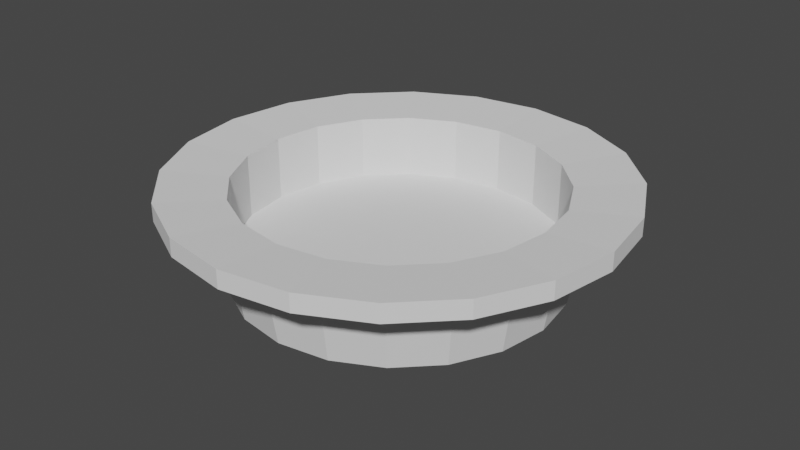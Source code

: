 # Source: hattu.blend  (saved by Blender 3.0.42; exported with 4.5.12 LTS)
import bpy
from mathutils import Matrix  # noqa: F401  (used for matrix-valued properties, if any)

bpy.ops.wm.read_factory_settings(use_empty=True)
scene = bpy.context.scene
scene.name = 'Scene'

# ---- collections
col_collection = bpy.data.collections.new('Collection'); scene.collection.children.link(col_collection)

# ---- world
world_world = bpy.data.worlds.new('World'); scene.world = world_world
world_world.use_nodes = True; world_world.node_tree.nodes.clear()
_N = world_world.node_tree.nodes; _L = world_world.node_tree.links
n0 = _N.new('ShaderNodeOutputWorld'); n0.name = 'World Output'; n0.location = (300, 300)
n1 = _N.new('ShaderNodeBackground'); n1.name = 'Background'; n1.location = (10, 300)
n1.inputs[0].default_value = (0.05088, 0.05088, 0.05088, 1.0)
_L.new(n1.outputs[0], n0.inputs[0])
n0.is_active_output = True
world_world.color = (0.05088, 0.05088, 0.05088)
world_world.use_sun_shadow = False
world_world.sun_shadow_jitter_overblur = 0.0

# ---- meshes
me_cylinder_003 = bpy.data.meshes.new('Cylinder.003')
me_cylinder_003.from_pydata([(1.927, 1.472, -1.527), (1.927, 1.498, -1.377), (2.021, 1.457, -1.527), (2.029, 1.482, -1.377), (2.105, 1.414, -1.527), (2.12, 1.435, -1.377), (2.172, 1.347, -1.527), (2.193, 1.363, -1.377), (2.215, 1.263, -1.527), (2.24, 1.271, -1.377), (2.23, 1.169, -1.527), (2.256, 1.169, -1.377), (2.215, 1.076, -1.527), (2.24, 1.068, -1.377), (2.172, 0.9917, -1.527), (2.193, 0.9763, -1.377), (2.105, 0.9248, -1.527), (2.12, 0.9036, -1.377), (2.021, 0.8819, -1.527), (2.029, 0.8569, -1.377), (1.927, 0.8671, -1.527), (1.927, 0.8408, -1.377), (1.834, 0.8819, -1.527), (1.826, 0.8569, -1.377), (1.749, 0.9248, -1.527), (1.734, 0.9036, -1.377), (1.682, 0.9917, -1.527), (1.661, 0.9763, -1.377), (1.639, 1.076, -1.527), (1.615, 1.068, -1.377), (1.625, 1.169, -1.527), (1.598, 1.169, -1.377), (1.639, 1.263, -1.527), (1.615, 1.271, -1.377), (1.682, 1.347, -1.527), (1.661, 1.363, -1.377), (1.749, 1.414, -1.527), (1.734, 1.435, -1.377), (1.834, 1.457, -1.527), (1.826, 1.482, -1.377), (1.927, 1.506, -1.375), (2.031, 1.49, -1.375), (2.125, 1.442, -1.375), (2.2, 1.368, -1.375), (2.248, 1.274, -1.375), (2.264, 1.169, -1.375), (2.248, 1.065, -1.375), (2.2, 0.9714, -1.375), (2.125, 0.8969, -1.375), (2.031, 0.849, -1.375), (1.927, 0.8325, -1.375), (1.823, 0.849, -1.375), (1.729, 0.8969, -1.375), (1.654, 0.9714, -1.375), (1.607, 1.065, -1.375), (1.59, 1.169, -1.375), (1.607, 1.274, -1.375), (1.654, 1.368, -1.375), (1.729, 1.442, -1.375), (1.823, 1.49, -1.375), (1.927, 1.506, -1.375), (2.031, 1.49, -1.375), (2.125, 1.442, -1.375), (2.2, 1.368, -1.375), (2.248, 1.274, -1.375), (2.264, 1.169, -1.375), (2.248, 1.065, -1.375), (2.2, 0.9714, -1.375), (2.125, 0.8969, -1.375), (2.031, 0.849, -1.375), (1.927, 0.8325, -1.375), (1.823, 0.849, -1.375), (1.729, 0.8969, -1.375), (1.654, 0.9714, -1.375), (1.607, 1.065, -1.375), (1.59, 1.169, -1.375), (1.607, 1.274, -1.375), (1.654, 1.368, -1.375), (1.729, 1.442, -1.375), (1.823, 1.49, -1.375), (1.927, 1.585, -1.377), (2.055, 1.565, -1.377), (2.171, 1.506, -1.377), (2.263, 1.414, -1.377), (2.322, 1.298, -1.377), (2.343, 1.169, -1.377), (2.322, 1.041, -1.377), (2.263, 0.9253, -1.377), (2.171, 0.8333, -1.377), (2.055, 0.7743, -1.377), (1.927, 0.754, -1.377), (1.799, 0.7743, -1.377), (1.683, 0.8333, -1.377), (1.591, 0.9253, -1.377), (1.532, 1.041, -1.377), (1.512, 1.169, -1.377), (1.532, 1.298, -1.377), (1.591, 1.414, -1.377), (1.683, 1.506, -1.377), (1.799, 1.565, -1.377), (1.799, 1.565, -1.377), (1.683, 1.506, -1.377), (1.591, 1.414, -1.377), (1.532, 1.298, -1.377), (1.512, 1.169, -1.377), (1.532, 1.041, -1.377), (1.591, 0.9253, -1.377), (1.683, 0.8333, -1.377), (1.799, 0.7743, -1.377), (1.927, 0.754, -1.377), (2.055, 0.7743, -1.377), (2.171, 0.8333, -1.377), (2.263, 0.9253, -1.377), (2.322, 1.041, -1.377), (2.343, 1.169, -1.377), (2.322, 1.298, -1.377), (2.263, 1.414, -1.377), (2.171, 1.506, -1.377), (2.055, 1.565, -1.377), (1.927, 1.585, -1.377), (1.927, 1.585, -1.377), (2.055, 1.565, -1.377), (2.171, 1.506, -1.377), (2.263, 1.414, -1.377), (2.322, 1.298, -1.377), (2.343, 1.169, -1.377), (2.322, 1.041, -1.377), (2.263, 0.9253, -1.377), (2.171, 0.8333, -1.377), (2.055, 0.7743, -1.377), (1.927, 0.754, -1.377), (1.799, 0.7743, -1.377), (1.683, 0.8333, -1.377), (1.591, 0.9253, -1.377), (1.532, 1.041, -1.377), (1.512, 1.169, -1.377), (1.532, 1.298, -1.377), (1.591, 1.414, -1.377), (1.683, 1.506, -1.377), (1.799, 1.565, -1.377), (1.799, 1.565, -1.377), (1.683, 1.506, -1.377), (1.591, 1.414, -1.377), (1.532, 1.298, -1.377), (1.512, 1.169, -1.377), (1.532, 1.041, -1.377), (1.591, 0.9253, -1.377), (1.683, 0.8333, -1.377), (1.799, 0.7743, -1.377), (1.927, 0.754, -1.377), (2.055, 0.7743, -1.377), (2.171, 0.8333, -1.377), (2.263, 0.9253, -1.377), (2.322, 1.041, -1.377), (2.343, 1.169, -1.377), (2.322, 1.298, -1.377), (2.263, 1.414, -1.377), (2.171, 1.506, -1.377), (2.055, 1.565, -1.377), (1.927, 1.585, -1.377), (1.927, 1.585, -1.343), (2.055, 1.565, -1.343), (2.171, 1.506, -1.343), (2.263, 1.414, -1.343), (2.322, 1.298, -1.343), (2.343, 1.169, -1.343), (2.322, 1.041, -1.343), (2.263, 0.9253, -1.343), (2.171, 0.8333, -1.343), (2.055, 0.7743, -1.343), (1.927, 0.754, -1.343), (1.799, 0.7743, -1.343), (1.683, 0.8333, -1.343), (1.591, 0.9253, -1.343), (1.532, 1.041, -1.343), (1.512, 1.169, -1.343), (1.532, 1.298, -1.343), (1.591, 1.414, -1.343), (1.683, 1.506, -1.343), (1.799, 1.565, -1.343), (1.927, 1.463, -1.352), (2.018, 1.449, -1.352), (2.1, 1.407, -1.352), (2.165, 1.342, -1.352), (2.207, 1.26, -1.352), (2.221, 1.169, -1.352), (2.207, 1.079, -1.352), (2.165, 0.9967, -1.352), (2.1, 0.9316, -1.352), (2.018, 0.8899, -1.352), (1.927, 0.8755, -1.352), (1.836, 0.8899, -1.352), (1.754, 0.9316, -1.352), (1.689, 0.9967, -1.352), (1.647, 1.079, -1.352), (1.633, 1.169, -1.352), (1.647, 1.26, -1.352), (1.689, 1.342, -1.352), (1.754, 1.407, -1.352), (1.836, 1.449, -1.352), (1.927, 1.463, -1.352), (2.018, 1.449, -1.352), (2.1, 1.407, -1.352), (2.165, 1.342, -1.352), (2.207, 1.26, -1.352), (2.221, 1.169, -1.352), (2.207, 1.079, -1.352), (2.165, 0.9967, -1.352), (2.1, 0.9316, -1.352), (2.018, 0.8899, -1.352), (1.927, 0.8755, -1.352), (1.836, 0.8899, -1.352), (1.754, 0.9316, -1.352), (1.689, 0.9967, -1.352), (1.647, 1.079, -1.352), (1.633, 1.169, -1.352), (1.647, 1.26, -1.352), (1.689, 1.342, -1.352), (1.754, 1.407, -1.352), (1.836, 1.449, -1.352), (1.927, 1.463, -1.352), (2.018, 1.449, -1.352), (2.1, 1.407, -1.352), (2.165, 1.342, -1.352), (2.207, 1.26, -1.352), (2.221, 1.169, -1.352), (2.207, 1.079, -1.352), (2.165, 0.9967, -1.352), (2.1, 0.9316, -1.352), (2.018, 0.8899, -1.352), (1.927, 0.8755, -1.352), (1.836, 0.8899, -1.352), (1.754, 0.9316, -1.352), (1.689, 0.9967, -1.352), (1.647, 1.079, -1.352), (1.633, 1.169, -1.352), (1.647, 1.26, -1.352), (1.689, 1.342, -1.352), (1.754, 1.407, -1.352), (1.836, 1.449, -1.352), (1.927, 1.463, -1.471), (2.018, 1.449, -1.471), (2.1, 1.407, -1.471), (2.165, 1.342, -1.471), (2.207, 1.26, -1.471), (2.221, 1.169, -1.471), (2.207, 1.079, -1.471), (2.165, 0.9967, -1.471), (2.1, 0.9316, -1.471), (2.018, 0.8899, -1.471), (1.927, 0.8755, -1.471), (1.836, 0.8899, -1.471), (1.754, 0.9316, -1.471), (1.689, 0.9967, -1.471), (1.647, 1.079, -1.471), (1.633, 1.169, -1.471), (1.647, 1.26, -1.471), (1.689, 1.342, -1.471), (1.754, 1.407, -1.471), (1.836, 1.449, -1.471)], [], [(0, 3, 2), (2, 5, 4), (4, 7, 6), (6, 9, 8), (9, 10, 8), (11, 12, 10), (13, 14, 12), (15, 16, 14), (17, 18, 16), (19, 20, 18), (20, 23, 22), (22, 25, 24), (25, 26, 24), (27, 28, 26), (28, 31, 30), (31, 32, 30), (33, 34, 32), (35, 36, 34), (29, 53, 54), (36, 39, 38), (39, 0, 38), (14, 30, 38), (59, 78, 79), (37, 59, 39), (5, 41, 42), (15, 46, 47), (25, 51, 52), (35, 56, 57), (9, 45, 11), (21, 49, 50), (29, 55, 31), (39, 40, 1), (7, 42, 43), (15, 48, 17), (1, 41, 3), (27, 52, 53), (35, 58, 37), (13, 45, 46), (23, 50, 51), (33, 55, 56), (7, 44, 9), (17, 49, 19), (65, 84, 85), (52, 71, 72), (45, 64, 65), (40, 79, 60), (53, 72, 73), (46, 65, 66), (54, 73, 74), (47, 66, 67), (55, 74, 75), (48, 67, 68), (41, 60, 61), (56, 75, 76), (49, 68, 69), (42, 61, 62), (57, 76, 77), (50, 69, 70), (43, 62, 63), (58, 77, 78), (51, 70, 71), (44, 63, 64), (79, 80, 60), (73, 92, 93), (65, 86, 66), (73, 94, 74), (66, 87, 67), (74, 95, 75), (68, 87, 88), (61, 80, 81), (75, 96, 76), (68, 89, 69), (61, 82, 62), (77, 96, 97), (70, 89, 90), (63, 82, 83), (77, 98, 78), (71, 90, 91), (64, 83, 84), (78, 99, 79), (72, 91, 92), (89, 128, 129), (96, 135, 136), (81, 120, 121), (88, 127, 128), (95, 134, 135), (87, 126, 127), (94, 133, 134), (86, 125, 126), (93, 132, 133), (80, 139, 120), (85, 124, 125), (92, 131, 132), (99, 138, 139), (84, 123, 124), (91, 130, 131), (98, 137, 138), (83, 122, 123), (90, 129, 130), (97, 136, 137), (82, 121, 122), (138, 102, 101), (123, 117, 116), (130, 110, 109), (137, 103, 102), (122, 118, 117), (129, 111, 110), (136, 104, 103), (121, 119, 118), (128, 112, 111), (135, 105, 104), (127, 113, 112), (134, 106, 105), (126, 114, 113), (133, 107, 106), (120, 100, 119), (125, 115, 114), (132, 108, 107), (139, 101, 100), (124, 116, 115), (131, 109, 108), (102, 143, 142), (109, 150, 149), (116, 157, 156), (101, 142, 141), (108, 149, 148), (115, 156, 155), (100, 141, 140), (107, 148, 147), (114, 155, 154), (119, 140, 159), (106, 147, 146), (113, 154, 153), (105, 146, 145), (112, 153, 152), (104, 145, 144), (111, 152, 151), (118, 159, 158), (103, 144, 143), (110, 151, 150), (117, 158, 157), (158, 162, 157), (166, 187, 167), (143, 177, 142), (150, 170, 149), (157, 163, 156), (142, 178, 141), (149, 171, 148), (156, 164, 155), (141, 179, 140), (148, 172, 147), (155, 165, 154), (140, 160, 159), (147, 173, 146), (154, 166, 153), (146, 174, 145), (153, 167, 152), (145, 175, 144), (152, 168, 151), (159, 161, 158), (144, 176, 143), (151, 169, 150), (195, 214, 215), (174, 195, 175), (168, 187, 188), (160, 181, 161), (175, 196, 176), (169, 188, 189), (162, 181, 182), (176, 197, 177), (170, 189, 190), (163, 182, 183), (177, 198, 178), (170, 191, 171), (164, 183, 184), (178, 199, 179), (171, 192, 172), (164, 185, 165), (160, 199, 180), (172, 193, 173), (166, 185, 186), (174, 193, 194), (212, 231, 232), (188, 207, 208), (181, 200, 201), (196, 215, 216), (189, 208, 209), (182, 201, 202), (197, 216, 217), (190, 209, 210), (183, 202, 203), (198, 217, 218), (191, 210, 211), (184, 203, 204), (199, 218, 219), (192, 211, 212), (185, 204, 205), (180, 219, 200), (193, 212, 213), (186, 205, 206), (194, 213, 214), (187, 206, 207), (228, 249, 229), (205, 224, 225), (200, 239, 220), (213, 232, 233), (206, 225, 226), (214, 233, 234), (207, 226, 227), (215, 234, 235), (208, 227, 228), (201, 220, 221), (216, 235, 236), (209, 228, 229), (202, 221, 222), (217, 236, 237), (210, 229, 230), (203, 222, 223), (218, 237, 238), (211, 230, 231), (204, 223, 224), (219, 238, 239), (254, 246, 242), (221, 242, 222), (236, 257, 237), (229, 250, 230), (222, 243, 223), (237, 258, 238), (230, 251, 231), (223, 244, 224), (238, 259, 239), (231, 252, 232), (224, 245, 225), (239, 240, 220), (232, 253, 233), (225, 246, 226), (233, 254, 234), (226, 247, 227), (234, 255, 235), (227, 248, 228), (220, 241, 221), (235, 256, 236), (0, 1, 3), (2, 3, 5), (4, 5, 7), (6, 7, 9), (9, 11, 10), (11, 13, 12), (13, 15, 14), (15, 17, 16), (17, 19, 18), (19, 21, 20), (20, 21, 23), (22, 23, 25), (25, 27, 26), (27, 29, 28), (28, 29, 31), (31, 33, 32), (33, 35, 34), (35, 37, 36), (29, 27, 53), (36, 37, 39), (39, 1, 0), (38, 0, 2), (2, 4, 6), (6, 8, 10), (10, 12, 14), (14, 16, 18), (18, 20, 22), (22, 24, 26), (26, 28, 30), (30, 32, 34), (34, 36, 38), (38, 2, 6), (6, 10, 38), (10, 14, 38), (14, 18, 30), (18, 22, 30), (22, 26, 30), (30, 34, 38), (59, 58, 78), (37, 58, 59), (5, 3, 41), (15, 13, 46), (25, 23, 51), (35, 33, 56), (9, 44, 45), (21, 19, 49), (29, 54, 55), (39, 59, 40), (7, 5, 42), (15, 47, 48), (1, 40, 41), (27, 25, 52), (35, 57, 58), (13, 11, 45), (23, 21, 50), (33, 31, 55), (7, 43, 44), (17, 48, 49), (65, 64, 84), (52, 51, 71), (45, 44, 64), (40, 59, 79), (53, 52, 72), (46, 45, 65), (54, 53, 73), (47, 46, 66), (55, 54, 74), (48, 47, 67), (41, 40, 60), (56, 55, 75), (49, 48, 68), (42, 41, 61), (57, 56, 76), (50, 49, 69), (43, 42, 62), (58, 57, 77), (51, 50, 70), (44, 43, 63), (79, 99, 80), (73, 72, 92), (65, 85, 86), (73, 93, 94), (66, 86, 87), (74, 94, 95), (68, 67, 87), (61, 60, 80), (75, 95, 96), (68, 88, 89), (61, 81, 82), (77, 76, 96), (70, 69, 89), (63, 62, 82), (77, 97, 98), (71, 70, 90), (64, 63, 83), (78, 98, 99), (72, 71, 91), (89, 88, 128), (96, 95, 135), (81, 80, 120), (88, 87, 127), (95, 94, 134), (87, 86, 126), (94, 93, 133), (86, 85, 125), (93, 92, 132), (80, 99, 139), (85, 84, 124), (92, 91, 131), (99, 98, 138), (84, 83, 123), (91, 90, 130), (98, 97, 137), (83, 82, 122), (90, 89, 129), (97, 96, 136), (82, 81, 121), (138, 137, 102), (123, 122, 117), (130, 129, 110), (137, 136, 103), (122, 121, 118), (129, 128, 111), (136, 135, 104), (121, 120, 119), (128, 127, 112), (135, 134, 105), (127, 126, 113), (134, 133, 106), (126, 125, 114), (133, 132, 107), (120, 139, 100), (125, 124, 115), (132, 131, 108), (139, 138, 101), (124, 123, 116), (131, 130, 109), (102, 103, 143), (109, 110, 150), (116, 117, 157), (101, 102, 142), (108, 109, 149), (115, 116, 156), (100, 101, 141), (107, 108, 148), (114, 115, 155), (119, 100, 140), (106, 107, 147), (113, 114, 154), (105, 106, 146), (112, 113, 153), (104, 105, 145), (111, 112, 152), (118, 119, 159), (103, 104, 144), (110, 111, 151), (117, 118, 158), (158, 161, 162), (166, 186, 187), (143, 176, 177), (150, 169, 170), (157, 162, 163), (142, 177, 178), (149, 170, 171), (156, 163, 164), (141, 178, 179), (148, 171, 172), (155, 164, 165), (140, 179, 160), (147, 172, 173), (154, 165, 166), (146, 173, 174), (153, 166, 167), (145, 174, 175), (152, 167, 168), (159, 160, 161), (144, 175, 176), (151, 168, 169), (195, 194, 214), (174, 194, 195), (168, 167, 187), (160, 180, 181), (175, 195, 196), (169, 168, 188), (162, 161, 181), (176, 196, 197), (170, 169, 189), (163, 162, 182), (177, 197, 198), (170, 190, 191), (164, 163, 183), (178, 198, 199), (171, 191, 192), (164, 184, 185), (160, 179, 199), (172, 192, 193), (166, 165, 185), (174, 173, 193), (212, 211, 231), (188, 187, 207), (181, 180, 200), (196, 195, 215), (189, 188, 208), (182, 181, 201), (197, 196, 216), (190, 189, 209), (183, 182, 202), (198, 197, 217), (191, 190, 210), (184, 183, 203), (199, 198, 218), (192, 191, 211), (185, 184, 204), (180, 199, 219), (193, 192, 212), (186, 185, 205), (194, 193, 213), (187, 186, 206), (228, 248, 249), (205, 204, 224), (200, 219, 239), (213, 212, 232), (206, 205, 225), (214, 213, 233), (207, 206, 226), (215, 214, 234), (208, 207, 227), (201, 200, 220), (216, 215, 235), (209, 208, 228), (202, 201, 221), (217, 216, 236), (210, 209, 229), (203, 202, 222), (218, 217, 237), (211, 210, 230), (204, 203, 223), (219, 218, 238), (242, 241, 240), (240, 259, 258), (258, 257, 256), (256, 255, 254), (254, 253, 252), (252, 251, 254), (251, 250, 254), (250, 249, 246), (249, 248, 246), (248, 247, 246), (246, 245, 244), (244, 243, 242), (242, 240, 254), (240, 258, 254), (258, 256, 254), (246, 244, 242), (254, 250, 246), (221, 241, 242), (236, 256, 257), (229, 249, 250), (222, 242, 243), (237, 257, 258), (230, 250, 251), (223, 243, 244), (238, 258, 259), (231, 251, 252), (224, 244, 245), (239, 259, 240), (232, 252, 253), (225, 245, 246), (233, 253, 254), (226, 246, 247), (234, 254, 255), (227, 247, 248), (220, 240, 241), (235, 255, 256)])
_uv = me_cylinder_003.uv_layers.new(name='UVMap')
_uv.uv.foreach_set('vector', [1.0, 0.5, 0.95, 1.0, 0.95, 0.5, 0.95, 0.5, 0.9, 1.0, 0.9, 0.5, 0.9, 0.5, 0.85, 1.0, 0.85, 0.5, 0.85, 0.5, 0.8, 1.0, 0.8, 0.5, 0.8, 1.0, 0.75, 0.5, 0.8, 0.5, 0.75, 1.0, 0.7, 0.5, 0.75, 0.5, 0.7, 1.0, 0.65, 0.5, 0.7, 0.5, 0.65, 1.0, 0.6, 0.5, 0.65, 0.5, 0.6, 1.0, 0.55, 0.5, 0.6, 0.5, 0.55, 1.0, 0.5, 0.5, 0.55, 0.5, 0.5, 0.5, 0.45, 1.0, 0.45, 0.5, 0.45, 0.5, 0.4, 1.0, 0.4, 0.5, 0.4, 1.0, 0.35, 0.5, 0.4, 0.5, 0.35, 1.0, 0.3, 0.5, 0.35, 0.5, 0.3, 0.5, 0.25, 1.0, 0.25, 0.5, 0.25, 1.0, 0.2, 0.5, 0.25, 0.5, 0.2, 1.0, 0.15, 0.5, 0.2, 0.5, 0.15, 1.0, 0.1, 0.5, 0.15, 0.5, 0.3, 1.0, 0.35, 1.0, 0.3, 1.0, 0.1, 0.5, 0.05, 1.0, 0.05, 0.5, 0.05, 1.0, -1.565e-07, 0.5, 0.05, 0.5, 0.9442, 0.1089, 0.51, 0.25, 0.6758, 0.4783, 0.05, 1.0, 0.1, 1.0, 0.05, 1.0, 0.1, 1.0, 0.05, 1.0, 0.05, 1.0, 0.9, 1.0, 0.95, 1.0, 0.9, 1.0, 0.65, 1.0, 0.7, 1.0, 0.65, 1.0, 0.4, 1.0, 0.45, 1.0, 0.4, 1.0, 0.15, 1.0, 0.2, 1.0, 0.15, 1.0, 0.8, 1.0, 0.75, 1.0, 0.75, 1.0, 0.5, 1.0, 0.55, 1.0, 0.5, 1.0, 0.3, 1.0, 0.25, 1.0, 0.25, 1.0, 0.05, 1.0, -1.565e-07, 1.0, -1.565e-07, 1.0, 0.85, 1.0, 0.9, 1.0, 0.85, 1.0, 0.65, 1.0, 0.6, 1.0, 0.6, 1.0, 1.0, 1.0, 0.95, 1.0, 0.95, 1.0, 0.35, 1.0, 0.4, 1.0, 0.35, 1.0, 0.15, 1.0, 0.1, 1.0, 0.1, 1.0, 0.7, 1.0, 0.75, 1.0, 0.7, 1.0, 0.45, 1.0, 0.5, 1.0, 0.45, 1.0, 0.2, 1.0, 0.25, 1.0, 0.2, 1.0, 0.85, 1.0, 0.8, 1.0, 0.8, 1.0, 0.6, 1.0, 0.55, 1.0, 0.55, 1.0, 0.75, 1.0, 0.8, 1.0, 0.75, 1.0, 0.4, 1.0, 0.45, 1.0, 0.4, 1.0, 0.75, 1.0, 0.8, 1.0, 0.75, 1.0, -1.565e-07, 1.0, 0.05, 1.0, -1.565e-07, 1.0, 0.35, 1.0, 0.4, 1.0, 0.35, 1.0, 0.7, 1.0, 0.75, 1.0, 0.7, 1.0, 0.3, 1.0, 0.35, 1.0, 0.3, 1.0, 0.65, 1.0, 0.7, 1.0, 0.65, 1.0, 0.25, 1.0, 0.3, 1.0, 0.25, 1.0, 0.6, 1.0, 0.65, 1.0, 0.6, 1.0, 0.95, 1.0, 1.0, 1.0, 0.95, 1.0, 0.2, 1.0, 0.25, 1.0, 0.2, 1.0, 0.55, 1.0, 0.6, 1.0, 0.55, 1.0, 0.9, 1.0, 0.95, 1.0, 0.9, 1.0, 0.15, 1.0, 0.2, 1.0, 0.15, 1.0, 0.5, 1.0, 0.55, 1.0, 0.5, 1.0, 0.85, 1.0, 0.9, 1.0, 0.85, 1.0, 0.1, 1.0, 0.15, 1.0, 0.1, 1.0, 0.45, 1.0, 0.5, 1.0, 0.45, 1.0, 0.8, 1.0, 0.85, 1.0, 0.8, 1.0, 0.05, 1.0, -1.565e-07, 1.0, -1.565e-07, 1.0, 0.35, 1.0, 0.4, 1.0, 0.35, 1.0, 0.75, 1.0, 0.7, 1.0, 0.7, 1.0, 0.35, 1.0, 0.3, 1.0, 0.3, 1.0, 0.7, 1.0, 0.65, 1.0, 0.65, 1.0, 0.3, 1.0, 0.25, 1.0, 0.25, 1.0, 0.6, 1.0, 0.65, 1.0, 0.6, 1.0, 0.95, 1.0, 1.0, 1.0, 0.95, 1.0, 0.25, 1.0, 0.2, 1.0, 0.2, 1.0, 0.6, 1.0, 0.55, 1.0, 0.55, 1.0, 0.95, 1.0, 0.9, 1.0, 0.9, 1.0, 0.15, 1.0, 0.2, 1.0, 0.15, 1.0, 0.5, 1.0, 0.55, 1.0, 0.5, 1.0, 0.85, 1.0, 0.9, 1.0, 0.85, 1.0, 0.15, 1.0, 0.1, 1.0, 0.1, 1.0, 0.45, 1.0, 0.5, 1.0, 0.45, 1.0, 0.8, 1.0, 0.85, 1.0, 0.8, 1.0, 0.1, 1.0, 0.05, 1.0, 0.05, 1.0, 0.4, 1.0, 0.45, 1.0, 0.4, 1.0, 0.55, 1.0, 0.6, 1.0, 0.55, 1.0, 0.2, 1.0, 0.25, 1.0, 0.2, 1.0, 0.95, 1.0, 1.0, 1.0, 0.95, 1.0, 0.6, 1.0, 0.65, 1.0, 0.6, 1.0, 0.25, 1.0, 0.3, 1.0, 0.25, 1.0, 0.65, 1.0, 0.7, 1.0, 0.65, 1.0, 0.3, 1.0, 0.35, 1.0, 0.3, 1.0, 0.7, 1.0, 0.75, 1.0, 0.7, 1.0, 0.35, 1.0, 0.4, 1.0, 0.35, 1.0, -1.565e-07, 1.0, 0.05, 1.0, -1.565e-07, 1.0, 0.75, 1.0, 0.8, 1.0, 0.75, 1.0, 0.4, 1.0, 0.45, 1.0, 0.4, 1.0, 0.05, 1.0, 0.1, 1.0, 0.05, 1.0, 0.8, 1.0, 0.85, 1.0, 0.8, 1.0, 0.45, 1.0, 0.5, 1.0, 0.45, 1.0, 0.1, 1.0, 0.15, 1.0, 0.1, 1.0, 0.85, 1.0, 0.9, 1.0, 0.85, 1.0, 0.5, 1.0, 0.55, 1.0, 0.5, 1.0, 0.15, 1.0, 0.2, 1.0, 0.15, 1.0, 0.9, 1.0, 0.95, 1.0, 0.9, 1.0, 0.1, 1.0, 0.15, 1.0, 0.1, 1.0, 0.85, 1.0, 0.9, 1.0, 0.85, 1.0, 0.5, 1.0, 0.55, 1.0, 0.5, 1.0, 0.15, 1.0, 0.2, 1.0, 0.15, 1.0, 0.9, 1.0, 0.95, 1.0, 0.9, 1.0, 0.55, 1.0, 0.6, 1.0, 0.55, 1.0, 0.2, 1.0, 0.25, 1.0, 0.2, 1.0, 0.95, 1.0, 1.0, 1.0, 0.95, 1.0, 0.6, 1.0, 0.65, 1.0, 0.6, 1.0, 0.25, 1.0, 0.3, 1.0, 0.25, 1.0, 0.65, 1.0, 0.7, 1.0, 0.65, 1.0, 0.3, 1.0, 0.35, 1.0, 0.3, 1.0, 0.7, 1.0, 0.75, 1.0, 0.7, 1.0, 0.35, 1.0, 0.4, 1.0, 0.35, 1.0, -1.565e-07, 1.0, 0.05, 1.0, -1.565e-07, 1.0, 0.75, 1.0, 0.8, 1.0, 0.75, 1.0, 0.4, 1.0, 0.45, 1.0, 0.4, 1.0, 0.05, 1.0, 0.1, 1.0, 0.05, 1.0, 0.8, 1.0, 0.85, 1.0, 0.8, 1.0, 0.45, 1.0, 0.5, 1.0, 0.45, 1.0, 0.15, 1.0, 0.2, 1.0, 0.15, 1.0, 0.5, 1.0, 0.55, 1.0, 0.5, 1.0, 0.85, 1.0, 0.9, 1.0, 0.85, 1.0, 0.1, 1.0, 0.15, 1.0, 0.1, 1.0, 0.45, 1.0, 0.5, 1.0, 0.45, 1.0, 0.8, 1.0, 0.85, 1.0, 0.8, 1.0, 0.05, 1.0, 0.1, 1.0, 0.05, 1.0, 0.4, 1.0, 0.45, 1.0, 0.4, 1.0, 0.75, 1.0, 0.8, 1.0, 0.75, 1.0, -1.565e-07, 1.0, 0.05, 1.0, -1.565e-07, 1.0, 0.35, 1.0, 0.4, 1.0, 0.35, 1.0, 0.7, 1.0, 0.75, 1.0, 0.7, 1.0, 0.3, 1.0, 0.35, 1.0, 0.3, 1.0, 0.65, 1.0, 0.7, 1.0, 0.65, 1.0, 0.25, 1.0, 0.3, 1.0, 0.25, 1.0, 0.6, 1.0, 0.65, 1.0, 0.6, 1.0, 0.95, 1.0, 1.0, 1.0, 0.95, 1.0, 0.2, 1.0, 0.25, 1.0, 0.2, 1.0, 0.55, 1.0, 0.6, 1.0, 0.55, 1.0, 0.9, 1.0, 0.95, 1.0, 0.9, 1.0, 0.95, 1.0, 0.9, 1.0, 0.9, 1.0, 0.7, 1.0, 0.65, 1.0, 0.65, 1.0, 0.2, 1.0, 0.15, 1.0, 0.15, 1.0, 0.55, 1.0, 0.5, 1.0, 0.5, 1.0, 0.9, 1.0, 0.85, 1.0, 0.85, 1.0, 0.15, 1.0, 0.1, 1.0, 0.1, 1.0, 0.5, 1.0, 0.45, 1.0, 0.45, 1.0, 0.85, 1.0, 0.8, 1.0, 0.8, 1.0, 0.1, 1.0, 0.05, 1.0, 0.05, 1.0, 0.45, 1.0, 0.4, 1.0, 0.4, 1.0, 0.8, 1.0, 0.75, 1.0, 0.75, 1.0, 0.05, 1.0, -1.565e-07, 1.0, -1.565e-07, 1.0, 0.4, 1.0, 0.35, 1.0, 0.35, 1.0, 0.75, 1.0, 0.7, 1.0, 0.7, 1.0, 0.35, 1.0, 0.3, 1.0, 0.3, 1.0, 0.7, 1.0, 0.65, 1.0, 0.65, 1.0, 0.3, 1.0, 0.25, 1.0, 0.25, 1.0, 0.65, 1.0, 0.6, 1.0, 0.6, 1.0, 1.0, 1.0, 0.95, 1.0, 0.95, 1.0, 0.25, 1.0, 0.2, 1.0, 0.2, 1.0, 0.6, 1.0, 0.55, 1.0, 0.55, 1.0, 0.25, 1.0, 0.3, 1.0, 0.25, 1.0, 0.3, 1.0, 0.25, 1.0, 0.25, 1.0, 0.6, 1.0, 0.65, 1.0, 0.6, 1.0, 1.0, 1.0, 0.95, 1.0, 0.95, 1.0, 0.25, 1.0, 0.2, 1.0, 0.2, 1.0, 0.55, 1.0, 0.6, 1.0, 0.55, 1.0, 0.9, 1.0, 0.95, 1.0, 0.9, 1.0, 0.2, 1.0, 0.15, 1.0, 0.15, 1.0, 0.5, 1.0, 0.55, 1.0, 0.5, 1.0, 0.85, 1.0, 0.9, 1.0, 0.85, 1.0, 0.15, 1.0, 0.1, 1.0, 0.1, 1.0, 0.5, 1.0, 0.45, 1.0, 0.45, 1.0, 0.8, 1.0, 0.85, 1.0, 0.8, 1.0, 0.1, 1.0, 0.05, 1.0, 0.05, 1.0, 0.45, 1.0, 0.4, 1.0, 0.4, 1.0, 0.8, 1.0, 0.75, 1.0, 0.75, 1.0, -1.565e-07, 1.0, 0.05, 1.0, -1.565e-07, 1.0, 0.4, 1.0, 0.35, 1.0, 0.35, 1.0, 0.7, 1.0, 0.75, 1.0, 0.7, 1.0, 0.3, 1.0, 0.35, 1.0, 0.3, 1.0, 0.4, 1.0, 0.45, 1.0, 0.4, 1.0, 0.6, 1.0, 0.65, 1.0, 0.6, 1.0, 0.95, 1.0, 1.0, 1.0, 0.95, 1.0, 0.2, 1.0, 0.25, 1.0, 0.2, 1.0, 0.55, 1.0, 0.6, 1.0, 0.55, 1.0, 0.9, 1.0, 0.95, 1.0, 0.9, 1.0, 0.15, 1.0, 0.2, 1.0, 0.15, 1.0, 0.5, 1.0, 0.55, 1.0, 0.5, 1.0, 0.85, 1.0, 0.9, 1.0, 0.85, 1.0, 0.1, 1.0, 0.15, 1.0, 0.1, 1.0, 0.45, 1.0, 0.5, 1.0, 0.45, 1.0, 0.8, 1.0, 0.85, 1.0, 0.8, 1.0, 0.05, 1.0, 0.1, 1.0, 0.05, 1.0, 0.4, 1.0, 0.45, 1.0, 0.4, 1.0, 0.75, 1.0, 0.8, 1.0, 0.75, 1.0, -1.565e-07, 1.0, 0.05, 1.0, -1.565e-07, 1.0, 0.35, 1.0, 0.4, 1.0, 0.35, 1.0, 0.7, 1.0, 0.75, 1.0, 0.7, 1.0, 0.3, 1.0, 0.35, 1.0, 0.3, 1.0, 0.65, 1.0, 0.7, 1.0, 0.65, 1.0, 0.6, 1.0, 0.55, 1.0, 0.55, 1.0, 0.75, 1.0, 0.8, 1.0, 0.75, 1.0, -1.565e-07, 1.0, 0.05, 1.0, -1.565e-07, 1.0, 0.35, 1.0, 0.4, 1.0, 0.35, 1.0, 0.7, 1.0, 0.75, 1.0, 0.7, 1.0, 0.3, 1.0, 0.35, 1.0, 0.3, 1.0, 0.65, 1.0, 0.7, 1.0, 0.65, 1.0, 0.25, 1.0, 0.3, 1.0, 0.25, 1.0, 0.6, 1.0, 0.65, 1.0, 0.6, 1.0, 0.95, 1.0, 1.0, 1.0, 0.95, 1.0, 0.2, 1.0, 0.25, 1.0, 0.2, 1.0, 0.55, 1.0, 0.6, 1.0, 0.55, 1.0, 0.9, 1.0, 0.95, 1.0, 0.9, 1.0, 0.15, 1.0, 0.2, 1.0, 0.15, 1.0, 0.5, 1.0, 0.55, 1.0, 0.5, 1.0, 0.85, 1.0, 0.9, 1.0, 0.85, 1.0, 0.1, 1.0, 0.15, 1.0, 0.1, 1.0, 0.45, 1.0, 0.5, 1.0, 0.45, 1.0, 0.8, 1.0, 0.85, 1.0, 0.8, 1.0, 0.05, 1.0, 0.1, 1.0, 0.05, 1.0, 0.02175, 0.1758, 0.4783, 0.1758, 0.3911, 0.4442, 0.95, 1.0, 0.9, 1.0, 0.9, 1.0, 0.2, 1.0, 0.15, 1.0, 0.15, 1.0, 0.55, 1.0, 0.5, 1.0, 0.5, 1.0, 0.9, 1.0, 0.85, 1.0, 0.85, 1.0, 0.15, 1.0, 0.1, 1.0, 0.1, 1.0, 0.5, 1.0, 0.45, 1.0, 0.45, 1.0, 0.85, 1.0, 0.8, 1.0, 0.8, 1.0, 0.1, 1.0, 0.05, 1.0, 0.05, 1.0, 0.45, 1.0, 0.4, 1.0, 0.4, 1.0, 0.8, 1.0, 0.75, 1.0, 0.75, 1.0, 0.05, 1.0, -1.565e-07, 1.0, -1.565e-07, 1.0, 0.4, 1.0, 0.35, 1.0, 0.35, 1.0, 0.75, 1.0, 0.7, 1.0, 0.7, 1.0, 0.35, 1.0, 0.3, 1.0, 0.3, 1.0, 0.7, 1.0, 0.65, 1.0, 0.65, 1.0, 0.3, 1.0, 0.25, 1.0, 0.25, 1.0, 0.65, 1.0, 0.6, 1.0, 0.6, 1.0, 1.0, 1.0, 0.95, 1.0, 0.95, 1.0, 0.25, 1.0, 0.2, 1.0, 0.2, 1.0, 1.0, 0.5, 1.0, 1.0, 0.95, 1.0, 0.95, 0.5, 0.95, 1.0, 0.9, 1.0, 0.9, 0.5, 0.9, 1.0, 0.85, 1.0, 0.85, 0.5, 0.85, 1.0, 0.8, 1.0, 0.8, 1.0, 0.75, 1.0, 0.75, 0.5, 0.75, 1.0, 0.7, 1.0, 0.7, 0.5, 0.7, 1.0, 0.65, 1.0, 0.65, 0.5, 0.65, 1.0, 0.6, 1.0, 0.6, 0.5, 0.6, 1.0, 0.55, 1.0, 0.55, 0.5, 0.55, 1.0, 0.5, 1.0, 0.5, 0.5, 0.5, 0.5, 0.5, 1.0, 0.45, 1.0, 0.45, 0.5, 0.45, 1.0, 0.4, 1.0, 0.4, 1.0, 0.35, 1.0, 0.35, 0.5, 0.35, 1.0, 0.3, 1.0, 0.3, 0.5, 0.3, 0.5, 0.3, 1.0, 0.25, 1.0, 0.25, 1.0, 0.2, 1.0, 0.2, 0.5, 0.2, 1.0, 0.15, 1.0, 0.15, 0.5, 0.15, 1.0, 0.1, 1.0, 0.1, 0.5, 0.3, 1.0, 0.35, 1.0, 0.35, 1.0, 0.1, 0.5, 0.1, 1.0, 0.05, 1.0, 0.05, 1.0, -1.565e-07, 1.0, -1.565e-07, 0.5, 0.6758, 0.4783, 0.75, 0.49, 0.8242, 0.4783, 0.8242, 0.4783, 0.8911, 0.4442, 0.9442, 0.3911, 0.9442, 0.3911, 0.9783, 0.3242, 0.99, 0.25, 0.99, 0.25, 0.9783, 0.1758, 0.9442, 0.1089, 0.9442, 0.1089, 0.8911, 0.05584, 0.8242, 0.02175, 0.8242, 0.02175, 0.75, 0.01, 0.6758, 0.02175, 0.6758, 0.02175, 0.6089, 0.05584, 0.5558, 0.1089, 0.5558, 0.1089, 0.5217, 0.1758, 0.51, 0.25, 0.51, 0.25, 0.5217, 0.3242, 0.5558, 0.3911, 0.5558, 0.3911, 0.6089, 0.4442, 0.6758, 0.4783, 0.6758, 0.4783, 0.8242, 0.4783, 0.9442, 0.3911, 0.9442, 0.3911, 0.99, 0.25, 0.6758, 0.4783, 0.99, 0.25, 0.9442, 0.1089, 0.6758, 0.4783, 0.9442, 0.1089, 0.8242, 0.02175, 0.51, 0.25, 0.8242, 0.02175, 0.6758, 0.02175, 0.51, 0.25, 0.6758, 0.02175, 0.5558, 0.1089, 0.51, 0.25, 0.51, 0.25, 0.5558, 0.3911, 0.6758, 0.4783, 0.05, 1.0, 0.1, 1.0, 0.1, 1.0, 0.1, 1.0, 0.1, 1.0, 0.05, 1.0, 0.9, 1.0, 0.95, 1.0, 0.95, 1.0, 0.65, 1.0, 0.7, 1.0, 0.7, 1.0, 0.4, 1.0, 0.45, 1.0, 0.45, 1.0, 0.15, 1.0, 0.2, 1.0, 0.2, 1.0, 0.8, 1.0, 0.8, 1.0, 0.75, 1.0, 0.5, 1.0, 0.55, 1.0, 0.55, 1.0, 0.3, 1.0, 0.3, 1.0, 0.25, 1.0, 0.05, 1.0, 0.05, 1.0, -1.565e-07, 1.0, 0.85, 1.0, 0.9, 1.0, 0.9, 1.0, 0.65, 1.0, 0.65, 1.0, 0.6, 1.0, 1.0, 1.0, 1.0, 1.0, 0.95, 1.0, 0.35, 1.0, 0.4, 1.0, 0.4, 1.0, 0.15, 1.0, 0.15, 1.0, 0.1, 1.0, 0.7, 1.0, 0.75, 1.0, 0.75, 1.0, 0.45, 1.0, 0.5, 1.0, 0.5, 1.0, 0.2, 1.0, 0.25, 1.0, 0.25, 1.0, 0.85, 1.0, 0.85, 1.0, 0.8, 1.0, 0.6, 1.0, 0.6, 1.0, 0.55, 1.0, 0.75, 1.0, 0.8, 1.0, 0.8, 1.0, 0.4, 1.0, 0.45, 1.0, 0.45, 1.0, 0.75, 1.0, 0.8, 1.0, 0.8, 1.0, -1.565e-07, 1.0, 0.05, 1.0, 0.05, 1.0, 0.35, 1.0, 0.4, 1.0, 0.4, 1.0, 0.7, 1.0, 0.75, 1.0, 0.75, 1.0, 0.3, 1.0, 0.35, 1.0, 0.35, 1.0, 0.65, 1.0, 0.7, 1.0, 0.7, 1.0, 0.25, 1.0, 0.3, 1.0, 0.3, 1.0, 0.6, 1.0, 0.65, 1.0, 0.65, 1.0, 0.95, 1.0, 1.0, 1.0, 1.0, 1.0, 0.2, 1.0, 0.25, 1.0, 0.25, 1.0, 0.55, 1.0, 0.6, 1.0, 0.6, 1.0, 0.9, 1.0, 0.95, 1.0, 0.95, 1.0, 0.15, 1.0, 0.2, 1.0, 0.2, 1.0, 0.5, 1.0, 0.55, 1.0, 0.55, 1.0, 0.85, 1.0, 0.9, 1.0, 0.9, 1.0, 0.1, 1.0, 0.15, 1.0, 0.15, 1.0, 0.45, 1.0, 0.5, 1.0, 0.5, 1.0, 0.8, 1.0, 0.85, 1.0, 0.85, 1.0, 0.05, 1.0, 0.05, 1.0, -1.565e-07, 1.0, 0.35, 1.0, 0.4, 1.0, 0.4, 1.0, 0.75, 1.0, 0.75, 1.0, 0.7, 1.0, 0.35, 1.0, 0.35, 1.0, 0.3, 1.0, 0.7, 1.0, 0.7, 1.0, 0.65, 1.0, 0.3, 1.0, 0.3, 1.0, 0.25, 1.0, 0.6, 1.0, 0.65, 1.0, 0.65, 1.0, 0.95, 1.0, 1.0, 1.0, 1.0, 1.0, 0.25, 1.0, 0.25, 1.0, 0.2, 1.0, 0.6, 1.0, 0.6, 1.0, 0.55, 1.0, 0.95, 1.0, 0.95, 1.0, 0.9, 1.0, 0.15, 1.0, 0.2, 1.0, 0.2, 1.0, 0.5, 1.0, 0.55, 1.0, 0.55, 1.0, 0.85, 1.0, 0.9, 1.0, 0.9, 1.0, 0.15, 1.0, 0.15, 1.0, 0.1, 1.0, 0.45, 1.0, 0.5, 1.0, 0.5, 1.0, 0.8, 1.0, 0.85, 1.0, 0.85, 1.0, 0.1, 1.0, 0.1, 1.0, 0.05, 1.0, 0.4, 1.0, 0.45, 1.0, 0.45, 1.0, 0.55, 1.0, 0.6, 1.0, 0.6, 1.0, 0.2, 1.0, 0.25, 1.0, 0.25, 1.0, 0.95, 1.0, 1.0, 1.0, 1.0, 1.0, 0.6, 1.0, 0.65, 1.0, 0.65, 1.0, 0.25, 1.0, 0.3, 1.0, 0.3, 1.0, 0.65, 1.0, 0.7, 1.0, 0.7, 1.0, 0.3, 1.0, 0.35, 1.0, 0.35, 1.0, 0.7, 1.0, 0.75, 1.0, 0.75, 1.0, 0.35, 1.0, 0.4, 1.0, 0.4, 1.0, -1.565e-07, 1.0, 0.05, 1.0, 0.05, 1.0, 0.75, 1.0, 0.8, 1.0, 0.8, 1.0, 0.4, 1.0, 0.45, 1.0, 0.45, 1.0, 0.05, 1.0, 0.1, 1.0, 0.1, 1.0, 0.8, 1.0, 0.85, 1.0, 0.85, 1.0, 0.45, 1.0, 0.5, 1.0, 0.5, 1.0, 0.1, 1.0, 0.15, 1.0, 0.15, 1.0, 0.85, 1.0, 0.9, 1.0, 0.9, 1.0, 0.5, 1.0, 0.55, 1.0, 0.55, 1.0, 0.15, 1.0, 0.2, 1.0, 0.2, 1.0, 0.9, 1.0, 0.95, 1.0, 0.95, 1.0, 0.1, 1.0, 0.15, 1.0, 0.15, 1.0, 0.85, 1.0, 0.9, 1.0, 0.9, 1.0, 0.5, 1.0, 0.55, 1.0, 0.55, 1.0, 0.15, 1.0, 0.2, 1.0, 0.2, 1.0, 0.9, 1.0, 0.95, 1.0, 0.95, 1.0, 0.55, 1.0, 0.6, 1.0, 0.6, 1.0, 0.2, 1.0, 0.25, 1.0, 0.25, 1.0, 0.95, 1.0, 1.0, 1.0, 1.0, 1.0, 0.6, 1.0, 0.65, 1.0, 0.65, 1.0, 0.25, 1.0, 0.3, 1.0, 0.3, 1.0, 0.65, 1.0, 0.7, 1.0, 0.7, 1.0, 0.3, 1.0, 0.35, 1.0, 0.35, 1.0, 0.7, 1.0, 0.75, 1.0, 0.75, 1.0, 0.35, 1.0, 0.4, 1.0, 0.4, 1.0, -1.565e-07, 1.0, 0.05, 1.0, 0.05, 1.0, 0.75, 1.0, 0.8, 1.0, 0.8, 1.0, 0.4, 1.0, 0.45, 1.0, 0.45, 1.0, 0.05, 1.0, 0.1, 1.0, 0.1, 1.0, 0.8, 1.0, 0.85, 1.0, 0.85, 1.0, 0.45, 1.0, 0.5, 1.0, 0.5, 1.0, 0.15, 1.0, 0.2, 1.0, 0.2, 1.0, 0.5, 1.0, 0.55, 1.0, 0.55, 1.0, 0.85, 1.0, 0.9, 1.0, 0.9, 1.0, 0.1, 1.0, 0.15, 1.0, 0.15, 1.0, 0.45, 1.0, 0.5, 1.0, 0.5, 1.0, 0.8, 1.0, 0.85, 1.0, 0.85, 1.0, 0.05, 1.0, 0.1, 1.0, 0.1, 1.0, 0.4, 1.0, 0.45, 1.0, 0.45, 1.0, 0.75, 1.0, 0.8, 1.0, 0.8, 1.0, -1.565e-07, 1.0, 0.05, 1.0, 0.05, 1.0, 0.35, 1.0, 0.4, 1.0, 0.4, 1.0, 0.7, 1.0, 0.75, 1.0, 0.75, 1.0, 0.3, 1.0, 0.35, 1.0, 0.35, 1.0, 0.65, 1.0, 0.7, 1.0, 0.7, 1.0, 0.25, 1.0, 0.3, 1.0, 0.3, 1.0, 0.6, 1.0, 0.65, 1.0, 0.65, 1.0, 0.95, 1.0, 1.0, 1.0, 1.0, 1.0, 0.2, 1.0, 0.25, 1.0, 0.25, 1.0, 0.55, 1.0, 0.6, 1.0, 0.6, 1.0, 0.9, 1.0, 0.95, 1.0, 0.95, 1.0, 0.95, 1.0, 0.95, 1.0, 0.9, 1.0, 0.7, 1.0, 0.7, 1.0, 0.65, 1.0, 0.2, 1.0, 0.2, 1.0, 0.15, 1.0, 0.55, 1.0, 0.55, 1.0, 0.5, 1.0, 0.9, 1.0, 0.9, 1.0, 0.85, 1.0, 0.15, 1.0, 0.15, 1.0, 0.1, 1.0, 0.5, 1.0, 0.5, 1.0, 0.45, 1.0, 0.85, 1.0, 0.85, 1.0, 0.8, 1.0, 0.1, 1.0, 0.1, 1.0, 0.05, 1.0, 0.45, 1.0, 0.45, 1.0, 0.4, 1.0, 0.8, 1.0, 0.8, 1.0, 0.75, 1.0, 0.05, 1.0, 0.05, 1.0, -1.565e-07, 1.0, 0.4, 1.0, 0.4, 1.0, 0.35, 1.0, 0.75, 1.0, 0.75, 1.0, 0.7, 1.0, 0.35, 1.0, 0.35, 1.0, 0.3, 1.0, 0.7, 1.0, 0.7, 1.0, 0.65, 1.0, 0.3, 1.0, 0.3, 1.0, 0.25, 1.0, 0.65, 1.0, 0.65, 1.0, 0.6, 1.0, 1.0, 1.0, 1.0, 1.0, 0.95, 1.0, 0.25, 1.0, 0.25, 1.0, 0.2, 1.0, 0.6, 1.0, 0.6, 1.0, 0.55, 1.0, 0.25, 1.0, 0.3, 1.0, 0.3, 1.0, 0.3, 1.0, 0.3, 1.0, 0.25, 1.0, 0.6, 1.0, 0.65, 1.0, 0.65, 1.0, 1.0, 1.0, 1.0, 1.0, 0.95, 1.0, 0.25, 1.0, 0.25, 1.0, 0.2, 1.0, 0.55, 1.0, 0.6, 1.0, 0.6, 1.0, 0.9, 1.0, 0.95, 1.0, 0.95, 1.0, 0.2, 1.0, 0.2, 1.0, 0.15, 1.0, 0.5, 1.0, 0.55, 1.0, 0.55, 1.0, 0.85, 1.0, 0.9, 1.0, 0.9, 1.0, 0.15, 1.0, 0.15, 1.0, 0.1, 1.0, 0.5, 1.0, 0.5, 1.0, 0.45, 1.0, 0.8, 1.0, 0.85, 1.0, 0.85, 1.0, 0.1, 1.0, 0.1, 1.0, 0.05, 1.0, 0.45, 1.0, 0.45, 1.0, 0.4, 1.0, 0.8, 1.0, 0.8, 1.0, 0.75, 1.0, -1.565e-07, 1.0, 0.05, 1.0, 0.05, 1.0, 0.4, 1.0, 0.4, 1.0, 0.35, 1.0, 0.7, 1.0, 0.75, 1.0, 0.75, 1.0, 0.3, 1.0, 0.35, 1.0, 0.35, 1.0, 0.4, 1.0, 0.45, 1.0, 0.45, 1.0, 0.6, 1.0, 0.65, 1.0, 0.65, 1.0, 0.95, 1.0, 1.0, 1.0, 1.0, 1.0, 0.2, 1.0, 0.25, 1.0, 0.25, 1.0, 0.55, 1.0, 0.6, 1.0, 0.6, 1.0, 0.9, 1.0, 0.95, 1.0, 0.95, 1.0, 0.15, 1.0, 0.2, 1.0, 0.2, 1.0, 0.5, 1.0, 0.55, 1.0, 0.55, 1.0, 0.85, 1.0, 0.9, 1.0, 0.9, 1.0, 0.1, 1.0, 0.15, 1.0, 0.15, 1.0, 0.45, 1.0, 0.5, 1.0, 0.5, 1.0, 0.8, 1.0, 0.85, 1.0, 0.85, 1.0, 0.05, 1.0, 0.1, 1.0, 0.1, 1.0, 0.4, 1.0, 0.45, 1.0, 0.45, 1.0, 0.75, 1.0, 0.8, 1.0, 0.8, 1.0, -1.565e-07, 1.0, 0.05, 1.0, 0.05, 1.0, 0.35, 1.0, 0.4, 1.0, 0.4, 1.0, 0.7, 1.0, 0.75, 1.0, 0.75, 1.0, 0.3, 1.0, 0.35, 1.0, 0.35, 1.0, 0.65, 1.0, 0.7, 1.0, 0.7, 1.0, 0.6, 1.0, 0.6, 1.0, 0.55, 1.0, 0.75, 1.0, 0.8, 1.0, 0.8, 1.0, -1.565e-07, 1.0, 0.05, 1.0, 0.05, 1.0, 0.35, 1.0, 0.4, 1.0, 0.4, 1.0, 0.7, 1.0, 0.75, 1.0, 0.75, 1.0, 0.3, 1.0, 0.35, 1.0, 0.35, 1.0, 0.65, 1.0, 0.7, 1.0, 0.7, 1.0, 0.25, 1.0, 0.3, 1.0, 0.3, 1.0, 0.6, 1.0, 0.65, 1.0, 0.65, 1.0, 0.95, 1.0, 1.0, 1.0, 1.0, 1.0, 0.2, 1.0, 0.25, 1.0, 0.25, 1.0, 0.55, 1.0, 0.6, 1.0, 0.6, 1.0, 0.9, 1.0, 0.95, 1.0, 0.95, 1.0, 0.15, 1.0, 0.2, 1.0, 0.2, 1.0, 0.5, 1.0, 0.55, 1.0, 0.55, 1.0, 0.85, 1.0, 0.9, 1.0, 0.9, 1.0, 0.1, 1.0, 0.15, 1.0, 0.15, 1.0, 0.45, 1.0, 0.5, 1.0, 0.5, 1.0, 0.8, 1.0, 0.85, 1.0, 0.85, 1.0, 0.05, 1.0, 0.1, 1.0, 0.1, 1.0, 0.3911, 0.4442, 0.3242, 0.4783, 0.25, 0.49, 0.25, 0.49, 0.1758, 0.4783, 0.1089, 0.4442, 0.1089, 0.4442, 0.05584, 0.3911, 0.02175, 0.3242, 0.02175, 0.3242, 0.01, 0.25, 0.02175, 0.1758, 0.02175, 0.1758, 0.05584, 0.1089, 0.1089, 0.05584, 0.1089, 0.05584, 0.1758, 0.02175, 0.02175, 0.1758, 0.1758, 0.02175, 0.25, 0.01, 0.02175, 0.1758, 0.25, 0.01, 0.3242, 0.02175, 0.4783, 0.1758, 0.3242, 0.02175, 0.3911, 0.05584, 0.4783, 0.1758, 0.3911, 0.05584, 0.4442, 0.1089, 0.4783, 0.1758, 0.4783, 0.1758, 0.49, 0.25, 0.4783, 0.3242, 0.4783, 0.3242, 0.4442, 0.3911, 0.3911, 0.4442, 0.3911, 0.4442, 0.25, 0.49, 0.02175, 0.1758, 0.25, 0.49, 0.1089, 0.4442, 0.02175, 0.1758, 0.1089, 0.4442, 0.02175, 0.3242, 0.02175, 0.1758, 0.4783, 0.1758, 0.4783, 0.3242, 0.3911, 0.4442, 0.02175, 0.1758, 0.25, 0.01, 0.4783, 0.1758, 0.95, 1.0, 0.95, 1.0, 0.9, 1.0, 0.2, 1.0, 0.2, 1.0, 0.15, 1.0, 0.55, 1.0, 0.55, 1.0, 0.5, 1.0, 0.9, 1.0, 0.9, 1.0, 0.85, 1.0, 0.15, 1.0, 0.15, 1.0, 0.1, 1.0, 0.5, 1.0, 0.5, 1.0, 0.45, 1.0, 0.85, 1.0, 0.85, 1.0, 0.8, 1.0, 0.1, 1.0, 0.1, 1.0, 0.05, 1.0, 0.45, 1.0, 0.45, 1.0, 0.4, 1.0, 0.8, 1.0, 0.8, 1.0, 0.75, 1.0, 0.05, 1.0, 0.05, 1.0, -1.565e-07, 1.0, 0.4, 1.0, 0.4, 1.0, 0.35, 1.0, 0.75, 1.0, 0.75, 1.0, 0.7, 1.0, 0.35, 1.0, 0.35, 1.0, 0.3, 1.0, 0.7, 1.0, 0.7, 1.0, 0.65, 1.0, 0.3, 1.0, 0.3, 1.0, 0.25, 1.0, 0.65, 1.0, 0.65, 1.0, 0.6, 1.0, 1.0, 1.0, 1.0, 1.0, 0.95, 1.0, 0.25, 1.0, 0.25, 1.0, 0.2, 1.0])
me_cylinder_003.update()

# ---- objects
ob_hattu = bpy.data.objects.new('hattu', me_cylinder_003)

# ---- transforms, parenting, visibility, modifiers, constraints
ob_hattu.location = (0.0, 0.0, 0.0)

# ---- collection membership
scene.collection.objects.link(ob_hattu)

# ---- scene / render settings (as saved in the file)
scene.frame_start = 1; scene.frame_end = 250; scene.frame_set(1)
scene.render.engine = 'BLENDER_EEVEE_NEXT'
scene.render.use_motion_blur = True
scene.cycles.use_denoising = False
scene.cycles.samples = 128
scene.cycles.sampling_pattern = 'TABULATED_SOBOL'
scene.cycles.use_adaptive_sampling = False
scene.cycles.use_light_tree = False
scene.eevee.use_gtao = True
scene.view_settings.view_transform = 'Filmic'
bpy.context.view_layer.update()

# ---- added for rendering (the .blend has no active camera and no usable light): camera, sun
cam_auto = bpy.data.cameras.new('AutoCamera')
cam_auto.lens = 50.0
cam_auto.sensor_width = 36.0
cam_auto.clip_end = 1000.0
ob_auto_camera = bpy.data.objects.new('AutoCamera', cam_auto)
scene.collection.objects.link(ob_auto_camera)
ob_auto_camera.location = (3.02774, -0.151297, -0.554564)
ob_auto_camera.rotation_euler = (1.09748, -7.21219e-08, 0.694738)
scene.camera = ob_auto_camera
light_auto_sun = bpy.data.lights.new('AutoSun', 'SUN')
light_auto_sun.energy = 3.0
light_auto_sun.angle = 0.0523599
ob_auto_sun = bpy.data.objects.new('AutoSun', light_auto_sun)
scene.collection.objects.link(ob_auto_sun)
ob_auto_sun.rotation_euler = (0.872665, 0.174533, 0.523599)
bpy.context.view_layer.update()

